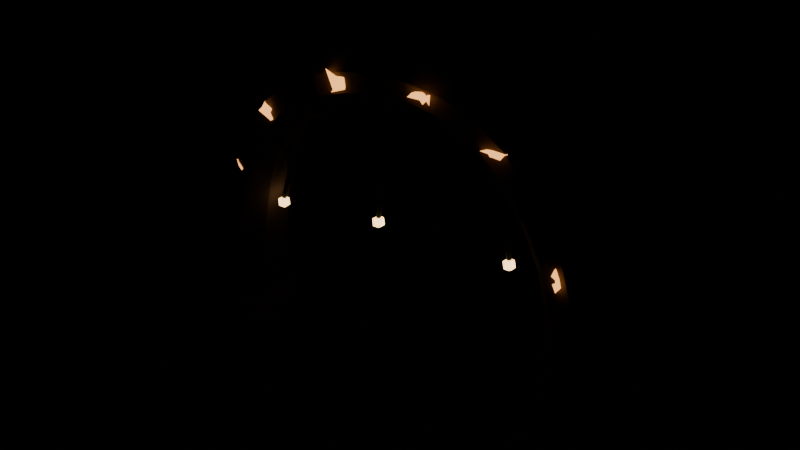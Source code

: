 # Source: GladeArch.blend  (saved by Blender 5.1.30; exported with 4.5.12 LTS)
import bpy
from mathutils import Matrix  # noqa: F401  (used for matrix-valued properties, if any)

bpy.ops.wm.read_factory_settings(use_empty=True)
scene = bpy.context.scene
scene.name = 'Scene'

# ---- collections
col_pandora_soularch = bpy.data.collections.new('Pandora_SoulArch'); scene.collection.children.link(col_pandora_soularch)

# ---- materials (node trees are filled in below, after node groups)
mat_soulrock = bpy.data.materials.new('SoulRock')
mat_soulrock.use_backface_culling = True
mat_archlichenglow = bpy.data.materials.new('ArchLichenGlow')
mat_archlichenglow.use_backface_culling = True
mat_archvine = bpy.data.materials.new('ArchVine')
mat_archvine.use_backface_culling = True
mat_archbulbglow = bpy.data.materials.new('ArchBulbGlow')
mat_archbulbglow.use_backface_culling = True

# ---- material node trees
mat_soulrock.use_nodes = True; mat_soulrock.node_tree.nodes.clear()
_N = mat_soulrock.node_tree.nodes; _L = mat_soulrock.node_tree.links
n0 = _N.new('ShaderNodeBsdfPrincipled'); n0.name = 'Principled BSDF'; n0.location = (-200, 100)
n0.inputs[0].default_value = (0.1022, 0.06848, 0.05448, 1.0)
n0.inputs[2].default_value = 1.0
n1 = _N.new('ShaderNodeOutputMaterial'); n1.name = 'Material Output'; n1.location = (200, 100)
_L.new(n0.outputs[0], n1.inputs[0])
n1.is_active_output = True
mat_archlichenglow.use_nodes = True; mat_archlichenglow.node_tree.nodes.clear()
_N = mat_archlichenglow.node_tree.nodes; _L = mat_archlichenglow.node_tree.links
n0 = _N.new('ShaderNodeBsdfPrincipled'); n0.name = 'Principled BSDF'; n0.location = (-200, 100)
n0.inputs[0].default_value = (0.02315, 0.01764, 0.05781, 1.0)
n0.inputs[2].default_value = 1.0
n0.inputs[27].default_value = (1.0, 0.4342, 0.117, 1.0)
n0.inputs[28].default_value = 2.2
n1 = _N.new('ShaderNodeOutputMaterial'); n1.name = 'Material Output'; n1.location = (200, 100)
_L.new(n0.outputs[0], n1.inputs[0])
n1.is_active_output = True
mat_archvine.use_nodes = True; mat_archvine.node_tree.nodes.clear()
_N = mat_archvine.node_tree.nodes; _L = mat_archvine.node_tree.links
n0 = _N.new('ShaderNodeBsdfPrincipled'); n0.name = 'Principled BSDF'; n0.location = (-200, 100)
n0.inputs[0].default_value = (0.04519, 0.06848, 0.02519, 1.0)
n0.inputs[2].default_value = 1.0
n1 = _N.new('ShaderNodeOutputMaterial'); n1.name = 'Material Output'; n1.location = (200, 100)
_L.new(n0.outputs[0], n1.inputs[0])
n1.is_active_output = True
mat_archbulbglow.use_nodes = True; mat_archbulbglow.node_tree.nodes.clear()
_N = mat_archbulbglow.node_tree.nodes; _L = mat_archbulbglow.node_tree.links
n0 = _N.new('ShaderNodeBsdfPrincipled'); n0.name = 'Principled BSDF'; n0.location = (-200, 100)
n0.inputs[0].default_value = (0.009134, 0.02956, 0.02122, 1.0)
n0.inputs[2].default_value = 1.0
n0.inputs[27].default_value = (1.0, 0.624, 0.2747, 1.0)
n0.inputs[28].default_value = 4.0
n1 = _N.new('ShaderNodeOutputMaterial'); n1.name = 'Material Output'; n1.location = (200, 100)
_L.new(n0.outputs[0], n1.inputs[0])
n1.is_active_output = True

# ---- meshes
me_soularch_rib = bpy.data.meshes.new('SoulArch_Rib')
me_soularch_rib.from_pydata([(3.2, 0.7009, 0.0), (3.651, 0.5369, 0.003311), (3.89, 0.1217, 0.005072), (3.807, -0.3505, 0.004461), (3.44, -0.6586, 0.001762), (2.96, -0.6586, -0.001762), (2.593, -0.3505, -0.004461), (2.51, 0.1217, -0.005072), (2.749, 0.5369, -0.003311), (3.167, 0.6667, 0.7956), (3.584, 0.5145, 0.8336), (3.805, 0.129, 0.8539), (3.729, -0.3092, 0.8468), (3.389, -0.5953, 0.8158), (2.946, -0.5953, 0.7753), (2.606, -0.3092, 0.7443), (2.529, 0.129, 0.7373), (2.751, 0.5145, 0.7575), (3.07, 0.6144, 1.471), (3.42, 0.4847, 1.541), (3.606, 0.1564, 1.578), (3.541, -0.2169, 1.565), (3.256, -0.4605, 1.508), (2.885, -0.4605, 1.434), (2.6, -0.2169, 1.377), (2.535, 0.1564, 1.364), (2.721, 0.4847, 1.401), (2.911, 0.5987, 2.086), (3.203, 0.487, 2.181), (3.358, 0.2041, 2.231), (3.304, -0.1176, 2.214), (3.066, -0.3276, 2.137), (2.755, -0.3276, 2.036), (2.517, -0.1176, 1.959), (2.463, 0.2041, 1.942), (2.619, 0.487, 1.992), (2.692, 0.6388, 2.645), (2.957, 0.5322, 2.769), (3.099, 0.2622, 2.835), (3.05, -0.04489, 2.812), (2.833, -0.2453, 2.711), (2.551, -0.2453, 2.579), (2.334, -0.04489, 2.478), (2.285, 0.2622, 2.455), (2.427, 0.5322, 2.521), (2.418, 0.7007, 3.143), (2.674, 0.5903, 3.307), (2.81, 0.3106, 3.394), (2.762, -0.007441, 3.363), (2.554, -0.215, 3.23), (2.283, -0.215, 3.055), (2.074, -0.007441, 2.922), (2.027, 0.3106, 2.891), (2.163, 0.5903, 2.979), (2.096, 0.7287, 3.575), (2.331, 0.6152, 3.779), (2.456, 0.3279, 3.888), (2.413, 0.001128, 3.85), (2.221, -0.2121, 3.684), (1.97, -0.2121, 3.466), (1.778, 0.001128, 3.3), (1.735, 0.3279, 3.262), (1.86, 0.6152, 3.371), (1.73, 0.6879, 3.937), (1.924, 0.5784, 4.167), (2.028, 0.301, 4.289), (1.992, -0.01433, 4.247), (1.833, -0.2202, 4.059), (1.627, -0.2202, 3.815), (1.468, -0.01433, 3.628), (1.432, 0.301, 3.585), (1.536, 0.5784, 3.708), (1.329, 0.5837, 4.224), (1.47, 0.4838, 4.46), (1.545, 0.2307, 4.585), (1.519, -0.05701, 4.542), (1.404, -0.2448, 4.35), (1.254, -0.2448, 4.099), (1.14, -0.05701, 3.906), (1.114, 0.2307, 3.863), (1.189, 0.4838, 3.988), (0.9015, 0.4501, 4.432), (0.9905, 0.3593, 4.665), (1.038, 0.1294, 4.789), (1.021, -0.1321, 4.746), (0.9489, -0.3028, 4.556), (0.8542, -0.3028, 4.308), (0.7817, -0.1321, 4.118), (0.7653, 0.1294, 4.075), (0.8126, 0.3593, 4.199), (0.4554, 0.3251, 4.558), (0.4995, 0.2375, 4.794), (0.5229, 0.0157, 4.92), (0.5148, -0.2365, 4.877), (0.4788, -0.4011, 4.684), (0.432, -0.4011, 4.432), (0.3961, -0.2365, 4.239), (0.3879, 0.0157, 4.195), (0.4114, 0.2375, 4.321), (9.065e-16, 0.231, 4.6), (9.065e-16, 0.1397, 4.851), (9.065e-16, -0.0912, 4.984), (9.065e-16, -0.3538, 4.938), (9.065e-16, -0.5252, 4.733), (9.065e-16, -0.5252, 4.467), (9.065e-16, -0.3538, 4.262), (9.065e-16, -0.0912, 4.216), (9.065e-16, 0.1397, 4.349), (-0.4554, 0.1705, 4.558), (-0.5047, 0.07251, 4.823), (-0.5309, -0.1757, 4.963), (-0.5218, -0.4579, 4.915), (-0.4816, -0.6421, 4.699), (-0.4292, -0.6421, 4.417), (-0.389, -0.4579, 4.201), (-0.3799, -0.1757, 4.152), (-0.4061, 0.07251, 4.293), (-0.9015, 0.1352, 4.432), (-1.002, 0.03257, 4.695), (-1.056, -0.2273, 4.836), (-1.037, -0.5228, 4.787), (-0.955, -0.7156, 4.572), (-0.8481, -0.7156, 4.292), (-0.7661, -0.5228, 4.077), (-0.7476, -0.2273, 4.028), (-0.801, 0.03257, 4.169), (-1.329, 0.1193, 4.224), (-1.473, 0.01741, 4.465), (-1.549, -0.2407, 4.593), (-1.523, -0.5341, 4.548), (-1.406, -0.7257, 4.352), (-1.253, -0.7257, 4.096), (-1.136, -0.5341, 3.9), (-1.11, -0.2407, 3.856), (-1.186, 0.01741, 3.984), (-1.73, 0.1307, 3.937), (-1.904, 0.03284, 4.143), (-1.996, -0.215, 4.252), (-1.964, -0.4969, 4.214), (-1.822, -0.6809, 4.047), (-1.638, -0.6809, 3.828), (-1.496, -0.4969, 3.661), (-1.464, -0.215, 3.623), (-1.556, 0.03284, 3.732), (-2.096, 0.1878, 3.575), (-2.297, 0.0909, 3.75), (-2.404, -0.1546, 3.843), (-2.367, -0.4337, 3.81), (-2.203, -0.6159, 3.668), (-1.988, -0.6159, 3.482), (-1.824, -0.4337, 3.34), (-1.787, -0.1546, 3.308), (-1.894, 0.0909, 3.401), (-2.418, 0.301, 3.143), (-2.661, 0.196, 3.298), (-2.79, -0.06971, 3.381), (-2.745, -0.3719, 3.352), (-2.548, -0.5691, 3.226), (-2.289, -0.5691, 3.06), (-2.091, -0.3719, 2.933), (-2.047, -0.06971, 2.904), (-2.176, 0.196, 2.987), (-2.692, 0.4496, 2.645), (-2.994, 0.3284, 2.786), (-3.154, 0.02135, 2.861), (-3.099, -0.3278, 2.835), (-2.853, -0.5557, 2.72), (-2.531, -0.5557, 2.57), (-2.285, -0.3278, 2.455), (-2.23, 0.02135, 2.429), (-2.39, 0.3284, 2.504), (-2.911, 0.5795, 2.086), (-3.269, 0.4425, 2.202), (-3.46, 0.09548, 2.264), (-3.393, -0.2991, 2.242), (-3.101, -0.5566, 2.148), (-2.72, -0.5566, 2.025), (-2.428, -0.2991, 1.93), (-2.362, 0.09548, 1.909), (-2.553, 0.4425, 1.971), (-3.07, 0.6339, 1.471), (-3.452, 0.4921, 1.547), (-3.656, 0.133, 1.588), (-3.585, -0.2753, 1.574), (-3.274, -0.5418, 1.512), (-2.867, -0.5418, 1.43), (-2.556, -0.2753, 1.368), (-2.485, 0.133, 1.354), (-2.688, 0.4921, 1.395), (-3.167, 0.6022, 0.7956), (-3.535, 0.468, 0.8291), (-3.73, 0.1283, 0.847), (-3.662, -0.258, 0.8408), (-3.363, -0.5102, 0.8134), (-2.972, -0.5102, 0.7777), (-2.673, -0.258, 0.7504), (-2.605, 0.1283, 0.7442), (-2.8, 0.468, 0.762), (-3.2, 0.5391, 8.723e-14), (-3.547, 0.413, 0.002547), (-3.731, 0.09361, 0.003901), (-3.667, -0.2695, 0.003431), (-3.384, -0.5066, 0.001355), (-3.016, -0.5066, -0.001355), (-2.733, -0.2695, -0.003431), (-2.669, 0.09361, -0.003901), (-2.853, 0.413, -0.002547), (-3.2, 0.1, -0.2475), (-2.674, -0.2234, -0.08754), (-3.424, -0.4834, -0.1034), (-4.009, 0.1, -0.1211), (-3.437, 0.7161, -0.112), (-2.68, 0.4196, -0.08595), (-2.954, -0.54, 0.2182), (-3.741, -0.2326, 0.1915), (-3.722, 0.4212, 0.1866), (-2.951, 0.7487, 0.2205), (-2.398, 0.1, 0.2196), (-3.2, 0.1, 0.4349), (-3.321, -0.2164, -0.2191), (-2.915, -0.07536, -0.1914), (-3.014, -0.3856, -0.1078), (-2.584, 0.1, -0.111), (-2.909, 0.279, -0.1963), (-3.657, 0.1, -0.2629), (-3.793, -0.2644, -0.1416), (-3.332, 0.4438, -0.2425), (-3.793, 0.4645, -0.1416), (-3.015, 0.5807, -0.1062), (-2.433, -0.1107, 0.05), (-2.433, 0.3107, 0.05), (-3.2, -0.582, 0.05), (-2.726, -0.4517, 0.05), (-3.967, -0.1107, 0.05), (-3.674, -0.4517, 0.05), (-3.674, 0.6517, 0.05), (-3.967, 0.3107, 0.05), (-2.726, 0.6517, 0.05), (-3.2, 0.782, 0.05), (-2.587, -0.2771, 0.2482), (-3.414, -0.4581, 0.2313), (-3.791, 0.1, 0.2046), (-3.416, 0.6632, 0.233), (-2.569, 0.488, 0.254), (-3.047, -0.2985, 0.389), (-2.705, 0.1, 0.3886), (-3.525, -0.09955, 0.3247), (-3.532, 0.3043, 0.3312), (-3.049, 0.4924, 0.3838), (-2.6, -0.5, -0.1803), (-2.375, -0.6485, -0.06844), (-2.69, -0.7526, -0.07296), (-2.902, -0.5, -0.07617), (-2.69, -0.2473, -0.07301), (-2.376, -0.3521, -0.0681), (-2.506, -0.7632, 0.1169), (-2.838, -0.6573, 0.1137), (-2.829, -0.3485, 0.1102), (-2.506, -0.2362, 0.1171), (-2.288, -0.5, 0.1194), (-2.6, -0.5, 0.2339), (-2.65, -0.6404, -0.1472), (-2.47, -0.5858, -0.1454), (-2.519, -0.7272, -0.08335), (-2.34, -0.5, -0.08232), (-2.469, -0.4137, -0.1463), (-2.766, -0.5, -0.1506), (-2.824, -0.6481, -0.08903), (-2.651, -0.3585, -0.1485), (-2.837, -0.3436, -0.09513), (-2.517, -0.2689, -0.08511), (-2.286, -0.5927, 0.02), (-2.286, -0.4073, 0.02), (-2.6, -0.8, 0.02), (-2.406, -0.7427, 0.02), (-2.914, -0.5927, 0.02), (-2.794, -0.7427, 0.02), (-2.794, -0.2573, 0.02), (-2.914, -0.4073, 0.02), (-2.406, -0.2573, 0.02), (-2.6, -0.2, 0.02), (-2.359, -0.659, 0.137), (-2.685, -0.7391, 0.1288), (-2.885, -0.5, 0.1319), (-2.69, -0.2473, 0.135), (-2.356, -0.339, 0.1385), (-2.543, -0.6607, 0.2114), (-2.413, -0.5, 0.2122), (-2.737, -0.5902, 0.1938), (-2.739, -0.4083, 0.1968), (-2.543, -0.3401, 0.2104), (3.2, 0.1, -0.2773), (3.733, -0.2274, -0.08925), (2.966, -0.5081, -0.1099), (2.404, 0.1, -0.1184), (2.965, 0.7108, -0.1106), (3.712, 0.4147, -0.08386), (3.45, -0.5512, 0.2212), (2.683, -0.2179, 0.1852), (2.665, 0.4286, 0.1898), (3.446, 0.7396, 0.2181), (3.994, 0.1, 0.2179), (3.2, 0.1, 0.42), (3.066, -0.2483, -0.2463), (3.482, -0.07333, -0.1886), (3.395, -0.4089, -0.1153), (3.795, 0.1, -0.1055), (3.497, 0.2829, -0.2017), (2.725, 0.1, -0.275), (2.584, -0.2785, -0.149), (3.082, 0.4072, -0.2113), (2.583, 0.4793, -0.1494), (3.395, 0.6073, -0.1148), (3.967, -0.1107, 0.05), (3.967, 0.3107, 0.05), (3.2, -0.582, 0.05), (3.674, -0.4517, 0.05), (2.433, -0.1107, 0.05), (2.726, -0.4517, 0.05), (2.726, 0.6517, 0.05), (2.433, 0.3107, 0.05), (3.674, 0.6517, 0.05), (3.2, 0.782, 0.05), (3.816, -0.2786, 0.249), (2.986, -0.4576, 0.2312), (2.609, 0.1, 0.2045), (3.001, 0.6191, 0.2187), (3.814, 0.4772, 0.2483), (3.348, -0.2846, 0.3772), (3.694, 0.1, 0.3883), (2.849, -0.1156, 0.3467), (2.872, 0.3019, 0.3279), (3.351, 0.4934, 0.3846), (2.6, -0.5, -0.1851), (2.824, -0.6479, -0.06809), (2.509, -0.7539, -0.07345), (2.294, -0.5, -0.07746), (2.51, -0.2486, -0.07254), (2.825, -0.3515, -0.06841), (2.695, -0.7661, 0.1179), (2.364, -0.6556, 0.1126), (2.367, -0.3463, 0.1115), (2.694, -0.2368, 0.1168), (2.914, -0.5, 0.1199), (2.6, -0.5, 0.2387), (2.549, -0.6414, -0.1484), (2.725, -0.5829, -0.1397), (2.681, -0.7265, -0.08305), (2.86, -0.5, -0.08231), (2.731, -0.4135, -0.1466), (2.422, -0.5, -0.1637), (2.374, -0.6489, -0.08963), (2.549, -0.3571, -0.1502), (2.366, -0.3453, -0.09389), (2.682, -0.2717, -0.08386), (2.914, -0.5927, 0.02), (2.914, -0.4073, 0.02), (2.6, -0.8, 0.02), (2.794, -0.7427, 0.02), (2.286, -0.5927, 0.02), (2.406, -0.7427, 0.02), (2.406, -0.2573, 0.02), (2.286, -0.4073, 0.02), (2.794, -0.2573, 0.02), (2.6, -0.2, 0.02), (2.843, -0.6603, 0.138), (2.51, -0.7526, 0.1349), (2.323, -0.5, 0.1288), (2.513, -0.2562, 0.1309), (2.839, -0.3424, 0.136), (2.657, -0.6601, 0.2107), (2.793, -0.5, 0.2188), (2.464, -0.5901, 0.1936), (2.455, -0.4043, 0.2045), (2.658, -0.3379, 0.213)], [], [(0, 9, 10, 1), (1, 10, 11, 2), (2, 11, 12, 3), (3, 12, 13, 4), (4, 13, 14, 5), (5, 14, 15, 6), (6, 15, 16, 7), (7, 16, 17, 8), (8, 17, 9, 0), (9, 18, 19, 10), (10, 19, 20, 11), (11, 20, 21, 12), (12, 21, 22, 13), (13, 22, 23, 14), (14, 23, 24, 15), (15, 24, 25, 16), (16, 25, 26, 17), (17, 26, 18, 9), (18, 27, 28, 19), (19, 28, 29, 20), (20, 29, 30, 21), (21, 30, 31, 22), (22, 31, 32, 23), (23, 32, 33, 24), (24, 33, 34, 25), (25, 34, 35, 26), (26, 35, 27, 18), (27, 36, 37, 28), (28, 37, 38, 29), (29, 38, 39, 30), (30, 39, 40, 31), (31, 40, 41, 32), (32, 41, 42, 33), (33, 42, 43, 34), (34, 43, 44, 35), (35, 44, 36, 27), (36, 45, 46, 37), (37, 46, 47, 38), (38, 47, 48, 39), (39, 48, 49, 40), (40, 49, 50, 41), (41, 50, 51, 42), (42, 51, 52, 43), (43, 52, 53, 44), (44, 53, 45, 36), (45, 54, 55, 46), (46, 55, 56, 47), (47, 56, 57, 48), (48, 57, 58, 49), (49, 58, 59, 50), (50, 59, 60, 51), (51, 60, 61, 52), (52, 61, 62, 53), (53, 62, 54, 45), (54, 63, 64, 55), (55, 64, 65, 56), (56, 65, 66, 57), (57, 66, 67, 58), (58, 67, 68, 59), (59, 68, 69, 60), (60, 69, 70, 61), (61, 70, 71, 62), (62, 71, 63, 54), (63, 72, 73, 64), (64, 73, 74, 65), (65, 74, 75, 66), (66, 75, 76, 67), (67, 76, 77, 68), (68, 77, 78, 69), (69, 78, 79, 70), (70, 79, 80, 71), (71, 80, 72, 63), (72, 81, 82, 73), (73, 82, 83, 74), (74, 83, 84, 75), (75, 84, 85, 76), (76, 85, 86, 77), (77, 86, 87, 78), (78, 87, 88, 79), (79, 88, 89, 80), (80, 89, 81, 72), (81, 90, 91, 82), (82, 91, 92, 83), (83, 92, 93, 84), (84, 93, 94, 85), (85, 94, 95, 86), (86, 95, 96, 87), (87, 96, 97, 88), (88, 97, 98, 89), (89, 98, 90, 81), (90, 99, 100, 91), (91, 100, 101, 92), (92, 101, 102, 93), (93, 102, 103, 94), (94, 103, 104, 95), (95, 104, 105, 96), (96, 105, 106, 97), (97, 106, 107, 98), (98, 107, 99, 90), (99, 108, 109, 100), (100, 109, 110, 101), (101, 110, 111, 102), (102, 111, 112, 103), (103, 112, 113, 104), (104, 113, 114, 105), (105, 114, 115, 106), (106, 115, 116, 107), (107, 116, 108, 99), (108, 117, 118, 109), (109, 118, 119, 110), (110, 119, 120, 111), (111, 120, 121, 112), (112, 121, 122, 113), (113, 122, 123, 114), (114, 123, 124, 115), (115, 124, 125, 116), (116, 125, 117, 108), (117, 126, 127, 118), (118, 127, 128, 119), (119, 128, 129, 120), (120, 129, 130, 121), (121, 130, 131, 122), (122, 131, 132, 123), (123, 132, 133, 124), (124, 133, 134, 125), (125, 134, 126, 117), (126, 135, 136, 127), (127, 136, 137, 128), (128, 137, 138, 129), (129, 138, 139, 130), (130, 139, 140, 131), (131, 140, 141, 132), (132, 141, 142, 133), (133, 142, 143, 134), (134, 143, 135, 126), (135, 144, 145, 136), (136, 145, 146, 137), (137, 146, 147, 138), (138, 147, 148, 139), (139, 148, 149, 140), (140, 149, 150, 141), (141, 150, 151, 142), (142, 151, 152, 143), (143, 152, 144, 135), (144, 153, 154, 145), (145, 154, 155, 146), (146, 155, 156, 147), (147, 156, 157, 148), (148, 157, 158, 149), (149, 158, 159, 150), (150, 159, 160, 151), (151, 160, 161, 152), (152, 161, 153, 144), (153, 162, 163, 154), (154, 163, 164, 155), (155, 164, 165, 156), (156, 165, 166, 157), (157, 166, 167, 158), (158, 167, 168, 159), (159, 168, 169, 160), (160, 169, 170, 161), (161, 170, 162, 153), (162, 171, 172, 163), (163, 172, 173, 164), (164, 173, 174, 165), (165, 174, 175, 166), (166, 175, 176, 167), (167, 176, 177, 168), (168, 177, 178, 169), (169, 178, 179, 170), (170, 179, 171, 162), (171, 180, 181, 172), (172, 181, 182, 173), (173, 182, 183, 174), (174, 183, 184, 175), (175, 184, 185, 176), (176, 185, 186, 177), (177, 186, 187, 178), (178, 187, 188, 179), (179, 188, 180, 171), (180, 189, 190, 181), (181, 190, 191, 182), (182, 191, 192, 183), (183, 192, 193, 184), (184, 193, 194, 185), (185, 194, 195, 186), (186, 195, 196, 187), (187, 196, 197, 188), (188, 197, 189, 180), (189, 198, 199, 190), (190, 199, 200, 191), (191, 200, 201, 192), (192, 201, 202, 193), (193, 202, 203, 194), (194, 203, 204, 195), (195, 204, 205, 196), (196, 205, 206, 197), (197, 206, 198, 189), (8, 0, 1, 2, 3, 4, 5, 6, 7), (198, 206, 205, 204, 203, 202, 201, 200, 199), (207, 220, 219), (208, 220, 222), (207, 219, 224), (207, 224, 226), (207, 226, 223), (208, 222, 229), (209, 221, 231), (210, 225, 233), (211, 227, 235), (212, 228, 237), (208, 229, 232), (209, 231, 234), (210, 233, 236), (211, 235, 238), (212, 237, 230), (213, 239, 244), (214, 240, 246), (215, 241, 247), (216, 242, 248), (217, 243, 245), (245, 248, 218), (245, 243, 248), (243, 216, 248), (248, 247, 218), (248, 242, 247), (242, 215, 247), (247, 246, 218), (247, 241, 246), (241, 214, 246), (246, 244, 218), (246, 240, 244), (240, 213, 244), (244, 245, 218), (244, 239, 245), (239, 217, 245), (230, 243, 217), (230, 237, 243), (237, 216, 243), (238, 242, 216), (238, 235, 242), (235, 215, 242), (236, 241, 215), (236, 233, 241), (233, 214, 241), (234, 240, 214), (234, 231, 240), (231, 213, 240), (232, 239, 213), (232, 229, 239), (229, 217, 239), (237, 238, 216), (237, 228, 238), (228, 211, 238), (235, 236, 215), (235, 227, 236), (227, 210, 236), (233, 234, 214), (233, 225, 234), (225, 209, 234), (231, 232, 213), (231, 221, 232), (221, 208, 232), (229, 230, 217), (229, 222, 230), (222, 212, 230), (223, 228, 212), (223, 226, 228), (226, 211, 228), (226, 227, 211), (226, 224, 227), (224, 210, 227), (224, 225, 210), (224, 219, 225), (219, 209, 225), (222, 223, 212), (222, 220, 223), (220, 207, 223), (219, 221, 209), (219, 220, 221), (220, 208, 221), (249, 262, 261), (250, 262, 264), (249, 261, 266), (249, 266, 268), (249, 268, 265), (250, 264, 271), (251, 263, 273), (252, 267, 275), (253, 269, 277), (254, 270, 279), (250, 271, 274), (251, 273, 276), (252, 275, 278), (253, 277, 280), (254, 279, 272), (255, 281, 286), (256, 282, 288), (257, 283, 289), (258, 284, 290), (259, 285, 287), (287, 290, 260), (287, 285, 290), (285, 258, 290), (290, 289, 260), (290, 284, 289), (284, 257, 289), (289, 288, 260), (289, 283, 288), (283, 256, 288), (288, 286, 260), (288, 282, 286), (282, 255, 286), (286, 287, 260), (286, 281, 287), (281, 259, 287), (272, 285, 259), (272, 279, 285), (279, 258, 285), (280, 284, 258), (280, 277, 284), (277, 257, 284), (278, 283, 257), (278, 275, 283), (275, 256, 283), (276, 282, 256), (276, 273, 282), (273, 255, 282), (274, 281, 255), (274, 271, 281), (271, 259, 281), (279, 280, 258), (279, 270, 280), (270, 253, 280), (277, 278, 257), (277, 269, 278), (269, 252, 278), (275, 276, 256), (275, 267, 276), (267, 251, 276), (273, 274, 255), (273, 263, 274), (263, 250, 274), (271, 272, 259), (271, 264, 272), (264, 254, 272), (265, 270, 254), (265, 268, 270), (268, 253, 270), (268, 269, 253), (268, 266, 269), (266, 252, 269), (266, 267, 252), (266, 261, 267), (261, 251, 267), (264, 265, 254), (264, 262, 265), (262, 249, 265), (261, 263, 251), (261, 262, 263), (262, 250, 263), (291, 304, 303), (292, 304, 306), (291, 303, 308), (291, 308, 310), (291, 310, 307), (292, 306, 313), (293, 305, 315), (294, 309, 317), (295, 311, 319), (296, 312, 321), (292, 313, 316), (293, 315, 318), (294, 317, 320), (295, 319, 322), (296, 321, 314), (297, 323, 328), (298, 324, 330), (299, 325, 331), (300, 326, 332), (301, 327, 329), (329, 332, 302), (329, 327, 332), (327, 300, 332), (332, 331, 302), (332, 326, 331), (326, 299, 331), (331, 330, 302), (331, 325, 330), (325, 298, 330), (330, 328, 302), (330, 324, 328), (324, 297, 328), (328, 329, 302), (328, 323, 329), (323, 301, 329), (314, 327, 301), (314, 321, 327), (321, 300, 327), (322, 326, 300), (322, 319, 326), (319, 299, 326), (320, 325, 299), (320, 317, 325), (317, 298, 325), (318, 324, 298), (318, 315, 324), (315, 297, 324), (316, 323, 297), (316, 313, 323), (313, 301, 323), (321, 322, 300), (321, 312, 322), (312, 295, 322), (319, 320, 299), (319, 311, 320), (311, 294, 320), (317, 318, 298), (317, 309, 318), (309, 293, 318), (315, 316, 297), (315, 305, 316), (305, 292, 316), (313, 314, 301), (313, 306, 314), (306, 296, 314), (307, 312, 296), (307, 310, 312), (310, 295, 312), (310, 311, 295), (310, 308, 311), (308, 294, 311), (308, 309, 294), (308, 303, 309), (303, 293, 309), (306, 307, 296), (306, 304, 307), (304, 291, 307), (303, 305, 293), (303, 304, 305), (304, 292, 305), (333, 346, 345), (334, 346, 348), (333, 345, 350), (333, 350, 352), (333, 352, 349), (334, 348, 355), (335, 347, 357), (336, 351, 359), (337, 353, 361), (338, 354, 363), (334, 355, 358), (335, 357, 360), (336, 359, 362), (337, 361, 364), (338, 363, 356), (339, 365, 370), (340, 366, 372), (341, 367, 373), (342, 368, 374), (343, 369, 371), (371, 374, 344), (371, 369, 374), (369, 342, 374), (374, 373, 344), (374, 368, 373), (368, 341, 373), (373, 372, 344), (373, 367, 372), (367, 340, 372), (372, 370, 344), (372, 366, 370), (366, 339, 370), (370, 371, 344), (370, 365, 371), (365, 343, 371), (356, 369, 343), (356, 363, 369), (363, 342, 369), (364, 368, 342), (364, 361, 368), (361, 341, 368), (362, 367, 341), (362, 359, 367), (359, 340, 367), (360, 366, 340), (360, 357, 366), (357, 339, 366), (358, 365, 339), (358, 355, 365), (355, 343, 365), (363, 364, 342), (363, 354, 364), (354, 337, 364), (361, 362, 341), (361, 353, 362), (353, 336, 362), (359, 360, 340), (359, 351, 360), (351, 335, 360), (357, 358, 339), (357, 347, 358), (347, 334, 358), (355, 356, 343), (355, 348, 356), (348, 338, 356), (349, 354, 338), (349, 352, 354), (352, 337, 354), (352, 353, 337), (352, 350, 353), (350, 336, 353), (350, 351, 336), (350, 345, 351), (345, 335, 351), (348, 349, 338), (348, 346, 349), (346, 333, 349), (345, 347, 335), (345, 346, 347), (346, 334, 347)])
me_soularch_rib.materials.append(mat_soulrock)
me_soularch_rib.update()
me_soularch_lichen = bpy.data.meshes.new('SoulArch_Lichen')
me_soularch_lichen.from_pydata([(2.677, -0.2498, 2.508), (2.775, -0.3103, 2.491), (2.798, -0.3477, 2.445), (2.736, -0.2498, 2.545), (2.723, -0.1518, 2.514), (2.845, -0.1892, 2.434), (2.876, -0.3477, 2.55), (2.758, -0.3103, 2.684), (2.567, -0.1892, 2.506), (2.772, -0.1518, 2.673), (2.783, -0.2498, 2.613), (2.718, -0.2498, 2.728), (1.64, -0.2037, 3.911), (1.782, -0.271, 4.005), (1.66, -0.3126, 4.026), (1.684, -0.2037, 4.001), (1.731, -0.09469, 4.0), (1.812, -0.1363, 3.806), (1.834, -0.3126, 4.008), (1.512, -0.271, 3.999), (1.592, -0.1363, 3.929), (1.829, -0.09469, 3.902), (1.897, -0.2037, 4.034), (1.637, -0.2037, 4.047), (0.7072, -0.4191, 4.462), (0.8205, -0.4695, 4.568), (0.6853, -0.5007, 4.619), (0.6553, -0.4191, 4.513), (0.636, -0.3375, 4.477), (0.7868, -0.3687, 4.597), (0.7472, -0.5007, 4.657), (0.4907, -0.4695, 4.531), (0.5027, -0.3687, 4.581), (0.6972, -0.3375, 4.573), (0.812, -0.4191, 4.473), (0.7004, -0.4191, 4.634), (-0.6381, -0.683, 4.389), (-0.4412, -0.7561, 4.505), (-0.4909, -0.8012, 4.492), (-0.5958, -0.683, 4.415), (-0.591, -0.5649, 4.371), (-0.4204, -0.61, 4.453), (-0.4535, -0.8012, 4.484), (-0.6565, -0.7561, 4.738), (-0.7471, -0.61, 4.649), (-0.475, -0.5649, 4.668), (-0.4131, -0.683, 4.601), (-0.457, -0.683, 4.613), (-1.823, -0.6884, 3.683), (-1.876, -0.7533, 3.84), (-1.947, -0.7934, 3.842), (-1.882, -0.6884, 3.841), (-1.922, -0.5834, 3.865), (-1.802, -0.6235, 3.704), (-1.82, -0.7934, 3.914), (-1.921, -0.7533, 3.884), (-1.976, -0.6235, 3.941), (-1.87, -0.5834, 3.9), (-1.857, -0.6884, 3.757), (-1.795, -0.6884, 3.851), (-2.634, -0.4902, 2.512), (-2.71, -0.5389, 2.547), (-2.626, -0.569, 2.691), (-2.869, -0.4902, 2.75), (-2.798, -0.4114, 2.61), (-2.613, -0.4415, 2.699), (-2.733, -0.569, 2.795), (-2.799, -0.5389, 2.769), (-2.668, -0.4415, 2.724), (-2.761, -0.4114, 2.747), (-2.617, -0.4902, 2.766), (-2.63, -0.4902, 2.631)], [], [(0, 1, 2), (1, 0, 5), (0, 2, 3), (0, 3, 4), (0, 4, 5), (1, 5, 10), (2, 1, 6), (3, 2, 7), (4, 3, 8), (5, 4, 9), (1, 10, 6), (2, 6, 7), (3, 7, 8), (4, 8, 9), (5, 9, 10), (6, 10, 11), (7, 6, 11), (8, 7, 11), (9, 8, 11), (10, 9, 11), (12, 13, 14), (13, 12, 17), (12, 14, 15), (12, 15, 16), (12, 16, 17), (13, 17, 22), (14, 13, 18), (15, 14, 19), (16, 15, 20), (17, 16, 21), (13, 22, 18), (14, 18, 19), (15, 19, 20), (16, 20, 21), (17, 21, 22), (18, 22, 23), (19, 18, 23), (20, 19, 23), (21, 20, 23), (22, 21, 23), (24, 25, 26), (25, 24, 29), (24, 26, 27), (24, 27, 28), (24, 28, 29), (25, 29, 34), (26, 25, 30), (27, 26, 31), (28, 27, 32), (29, 28, 33), (25, 34, 30), (26, 30, 31), (27, 31, 32), (28, 32, 33), (29, 33, 34), (30, 34, 35), (31, 30, 35), (32, 31, 35), (33, 32, 35), (34, 33, 35), (36, 37, 38), (37, 36, 41), (36, 38, 39), (36, 39, 40), (36, 40, 41), (37, 41, 46), (38, 37, 42), (39, 38, 43), (40, 39, 44), (41, 40, 45), (37, 46, 42), (38, 42, 43), (39, 43, 44), (40, 44, 45), (41, 45, 46), (42, 46, 47), (43, 42, 47), (44, 43, 47), (45, 44, 47), (46, 45, 47), (48, 49, 50), (49, 48, 53), (48, 50, 51), (48, 51, 52), (48, 52, 53), (49, 53, 58), (50, 49, 54), (51, 50, 55), (52, 51, 56), (53, 52, 57), (49, 58, 54), (50, 54, 55), (51, 55, 56), (52, 56, 57), (53, 57, 58), (54, 58, 59), (55, 54, 59), (56, 55, 59), (57, 56, 59), (58, 57, 59), (60, 61, 62), (61, 60, 65), (60, 62, 63), (60, 63, 64), (60, 64, 65), (61, 65, 70), (62, 61, 66), (63, 62, 67), (64, 63, 68), (65, 64, 69), (61, 70, 66), (62, 66, 67), (63, 67, 68), (64, 68, 69), (65, 69, 70), (66, 70, 71), (67, 66, 71), (68, 67, 71), (69, 68, 71), (70, 69, 71)])
me_soularch_lichen.materials.append(mat_archlichenglow)
me_soularch_lichen.update()
me_soularch_vines = bpy.data.meshes.new('SoulArch_Vines')
me_soularch_vines.from_pydata([(1.542, 0.144, 3.783), (1.494, 0.1786, 3.783), (1.512, 0.2345, 3.785), (1.571, 0.2344, 3.787), (1.589, 0.1785, 3.785), (1.558, 0.1727, 2.958), (1.51, 0.2073, 2.958), (1.529, 0.2632, 2.96), (1.587, 0.2631, 2.962), (1.605, 0.2072, 2.96), (1.558, 0.1827, 2.959), (1.521, 0.2104, 2.951), (1.535, 0.2551, 2.955), (1.581, 0.255, 2.965), (1.595, 0.2103, 2.968), (1.712, 0.1882, 2.284), (1.675, 0.2159, 2.276), (1.689, 0.2606, 2.28), (1.735, 0.2605, 2.29), (1.749, 0.2157, 2.293), (-0.2009, -0.2517, 4.289), (-0.2485, -0.2171, 4.29), (-0.2303, -0.1613, 4.293), (-0.1716, -0.1614, 4.295), (-0.1534, -0.2172, 4.292), (-0.1734, -0.1979, 3.244), (-0.2209, -0.1634, 3.245), (-0.2027, -0.1076, 3.248), (-0.144, -0.1076, 3.25), (-0.1258, -0.1635, 3.247), (-0.1734, -0.1879, 3.244), (-0.2107, -0.1608, 3.253), (-0.1965, -0.116, 3.253), (-0.1503, -0.1154, 3.244), (-0.136, -0.1599, 3.239), (-0.337, -0.1338, 2.389), (-0.3744, -0.1067, 2.398), (-0.3601, -0.06188, 2.398), (-0.3139, -0.06132, 2.389), (-0.2996, -0.1058, 2.384), (-1.961, -0.3027, 3.419), (-2.009, -0.2681, 3.419), (-1.991, -0.2123, 3.422), (-1.932, -0.2124, 3.424), (-1.914, -0.2683, 3.422), (-1.942, -0.2755, 2.759), (-1.989, -0.2409, 2.759), (-1.971, -0.1851, 2.762), (-1.912, -0.1852, 2.764), (-1.894, -0.241, 2.762), (-1.942, -0.2655, 2.763), (-1.978, -0.2375, 2.772), (-1.964, -0.193, 2.767), (-1.919, -0.1934, 2.754), (-1.905, -0.2383, 2.751), (-2.099, -0.2857, 2.223), (-2.136, -0.2577, 2.232), (-2.122, -0.2132, 2.227), (-2.077, -0.2137, 2.214), (-2.063, -0.2585, 2.211)], [], [(0, 1, 6, 5), (1, 2, 7, 6), (2, 3, 8, 7), (3, 4, 9, 8), (4, 0, 5, 9), (4, 3, 2, 1, 0), (5, 6, 7, 8, 9), (10, 11, 16, 15), (11, 12, 17, 16), (12, 13, 18, 17), (13, 14, 19, 18), (14, 10, 15, 19), (14, 13, 12, 11, 10), (15, 16, 17, 18, 19), (20, 21, 26, 25), (21, 22, 27, 26), (22, 23, 28, 27), (23, 24, 29, 28), (24, 20, 25, 29), (24, 23, 22, 21, 20), (25, 26, 27, 28, 29), (30, 31, 36, 35), (31, 32, 37, 36), (32, 33, 38, 37), (33, 34, 39, 38), (34, 30, 35, 39), (34, 33, 32, 31, 30), (35, 36, 37, 38, 39), (40, 41, 46, 45), (41, 42, 47, 46), (42, 43, 48, 47), (43, 44, 49, 48), (44, 40, 45, 49), (44, 43, 42, 41, 40), (45, 46, 47, 48, 49), (50, 51, 56, 55), (51, 52, 57, 56), (52, 53, 58, 57), (53, 54, 59, 58), (54, 50, 55, 59), (54, 53, 52, 51, 50), (55, 56, 57, 58, 59)])
me_soularch_vines.materials.append(mat_archvine)
me_soularch_vines.update()
me_soularch_bulbs = bpy.data.meshes.new('SoulArch_Bulbs')
me_soularch_bulbs.from_pydata([(1.712, 0.2282, 2.125), (1.785, 0.1756, 2.18), (1.685, 0.1431, 2.18), (1.623, 0.2282, 2.18), (1.685, 0.3132, 2.18), (1.785, 0.2807, 2.18), (1.74, 0.1431, 2.269), (1.64, 0.1756, 2.269), (1.64, 0.2807, 2.269), (1.74, 0.3132, 2.269), (1.802, 0.2282, 2.269), (1.712, 0.2282, 2.325), (-0.337, -0.0939, 2.232), (-0.2646, -0.1465, 2.287), (-0.3646, -0.179, 2.287), (-0.4264, -0.0939, 2.287), (-0.3646, -0.008832, 2.287), (-0.2646, -0.04132, 2.287), (-0.3094, -0.179, 2.377), (-0.4093, -0.1465, 2.377), (-0.4093, -0.04132, 2.377), (-0.3094, -0.008832, 2.377), (-0.2475, -0.0939, 2.377), (-0.337, -0.0939, 2.432), (-2.099, -0.2458, 2.061), (-2.027, -0.2983, 2.117), (-2.127, -0.3308, 2.117), (-2.189, -0.2458, 2.117), (-2.127, -0.1607, 2.117), (-2.027, -0.1932, 2.117), (-2.072, -0.3308, 2.206), (-2.172, -0.2983, 2.206), (-2.172, -0.1932, 2.206), (-2.072, -0.1607, 2.206), (-2.01, -0.2458, 2.206), (-2.099, -0.2458, 2.261)], [], [(0, 1, 2), (1, 0, 5), (0, 2, 3), (0, 3, 4), (0, 4, 5), (1, 5, 10), (2, 1, 6), (3, 2, 7), (4, 3, 8), (5, 4, 9), (1, 10, 6), (2, 6, 7), (3, 7, 8), (4, 8, 9), (5, 9, 10), (6, 10, 11), (7, 6, 11), (8, 7, 11), (9, 8, 11), (10, 9, 11), (12, 13, 14), (13, 12, 17), (12, 14, 15), (12, 15, 16), (12, 16, 17), (13, 17, 22), (14, 13, 18), (15, 14, 19), (16, 15, 20), (17, 16, 21), (13, 22, 18), (14, 18, 19), (15, 19, 20), (16, 20, 21), (17, 21, 22), (18, 22, 23), (19, 18, 23), (20, 19, 23), (21, 20, 23), (22, 21, 23), (24, 25, 26), (25, 24, 29), (24, 26, 27), (24, 27, 28), (24, 28, 29), (25, 29, 34), (26, 25, 30), (27, 26, 31), (28, 27, 32), (29, 28, 33), (25, 34, 30), (26, 30, 31), (27, 31, 32), (28, 32, 33), (29, 33, 34), (30, 34, 35), (31, 30, 35), (32, 31, 35), (33, 32, 35), (34, 33, 35)])
me_soularch_bulbs.materials.append(mat_archbulbglow)
me_soularch_bulbs.update()

# ---- objects
ob_soularch_rib = bpy.data.objects.new('SoulArch_Rib', me_soularch_rib)
ob_soularch_lichen = bpy.data.objects.new('SoulArch_Lichen', me_soularch_lichen)
ob_soularch_vines = bpy.data.objects.new('SoulArch_Vines', me_soularch_vines)
ob_soularch_bulbs = bpy.data.objects.new('SoulArch_Bulbs', me_soularch_bulbs)

# ---- transforms, parenting, visibility, modifiers, constraints
ob_soularch_rib.location = (0.0, 0.0, 0.0)
ob_soularch_lichen.location = (0.0, 0.0, 0.0)
ob_soularch_vines.location = (0.0, 0.0, 0.0)
ob_soularch_bulbs.location = (0.0, 0.0, 0.0)

# ---- collection membership
col_pandora_soularch.objects.link(ob_soularch_rib)
col_pandora_soularch.objects.link(ob_soularch_lichen)
col_pandora_soularch.objects.link(ob_soularch_vines)
col_pandora_soularch.objects.link(ob_soularch_bulbs)

# ---- scene / render settings (as saved in the file)
scene.frame_start = 1; scene.frame_end = 250; scene.frame_set(1)
scene.render.engine = 'BLENDER_EEVEE_NEXT'
scene.render.bake_bias = 0.0
scene.render.bake_samples = 0
scene.cycles.sampling_pattern = 'TABULATED_SOBOL'
scene.eevee.use_volume_custom_range = False
bpy.context.view_layer.update()

# ---- added for rendering (the .blend has no active camera): camera
cam_auto = bpy.data.cameras.new('AutoCamera')
cam_auto.lens = 50.0
cam_auto.sensor_width = 36.0
cam_auto.clip_end = 1000.0
ob_auto_camera = bpy.data.objects.new('AutoCamera', cam_auto)
scene.collection.objects.link(ob_auto_camera)
ob_auto_camera.location = (8.97366, -10.787, 9.53823)
ob_auto_camera.rotation_euler = (1.09748, -7.21219e-08, 0.694738)
scene.camera = ob_auto_camera
bpy.context.view_layer.update()
